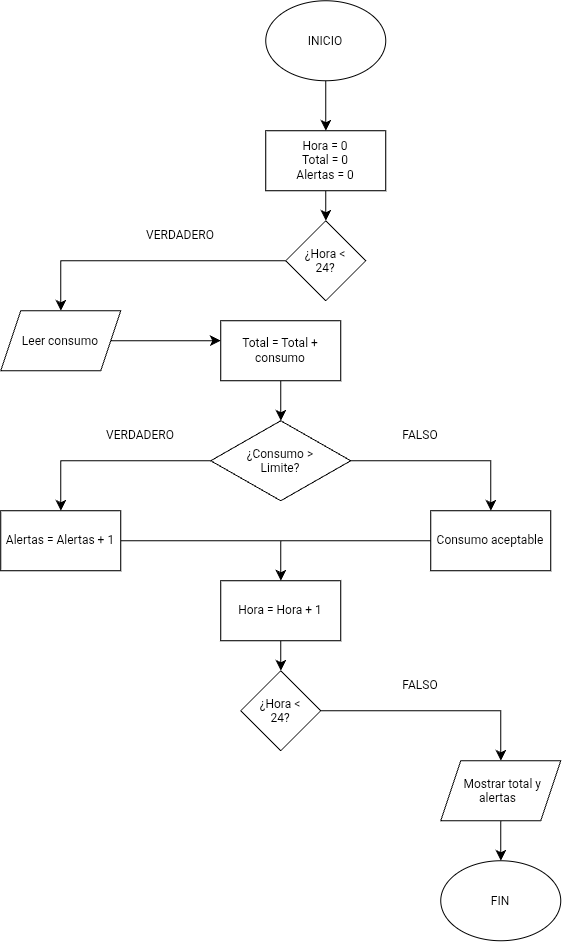

The diagram above was exported from draw.io. Its source (the exported page's mxGraphModel, read from the mxfile embedded in the PNG):
<mxGraphModel dx="1245" dy="877" grid="1" gridSize="10" guides="1" tooltips="1" connect="1" arrows="1" fold="1" page="1" pageScale="1" pageWidth="850" pageHeight="1100" math="0" shadow="0">
  <root>
    <mxCell id="0" />
    <mxCell id="1" parent="0" />
    <mxCell id="xQaWv8Cu5ufxeQ9B7Zgy-2" edge="1" parent="1" source="xQaWv8Cu5ufxeQ9B7Zgy-1" style="edgeStyle=none;curved=1;rounded=0;orthogonalLoop=1;jettySize=auto;html=1;fontSize=12;startSize=8;endSize=8;">
      <mxGeometry relative="1" as="geometry">
        <mxPoint x="425" y="160" as="targetPoint" />
      </mxGeometry>
    </mxCell>
    <mxCell id="xQaWv8Cu5ufxeQ9B7Zgy-1" parent="1" style="ellipse;whiteSpace=wrap;html=1;shapeInside=1;" value="INICIO&lt;div&gt;&lt;br/&gt;&lt;/div&gt;" vertex="1">
      <mxGeometry height="80" width="120" x="365" y="30" as="geometry" />
    </mxCell>
    <mxCell id="IytOYkGGn4ZDtHaONpv3-27" edge="1" parent="1" source="IytOYkGGn4ZDtHaONpv3-26" style="edgeStyle=none;curved=1;rounded=0;orthogonalLoop=1;jettySize=auto;html=1;fontSize=12;startSize=8;endSize=8;">
      <mxGeometry relative="1" as="geometry">
        <mxPoint x="425" y="250" as="targetPoint" />
      </mxGeometry>
    </mxCell>
    <mxCell id="IytOYkGGn4ZDtHaONpv3-26" parent="1" style="rounded=0;whiteSpace=wrap;html=1;" value="Hora = 0&lt;div&gt;Total = 0&lt;/div&gt;&lt;div&gt;Alertas = 0&lt;/div&gt;" vertex="1">
      <mxGeometry height="60" width="120" x="365" y="160" as="geometry" />
    </mxCell>
    <mxCell id="IytOYkGGn4ZDtHaONpv3-73" edge="1" parent="1" source="IytOYkGGn4ZDtHaONpv3-72" style="edgeStyle=orthogonalEdgeStyle;rounded=0;orthogonalLoop=1;jettySize=auto;html=1;fontSize=12;startSize=8;endSize=8;">
      <mxGeometry relative="1" as="geometry">
        <mxPoint x="160" y="340" as="targetPoint" />
      </mxGeometry>
    </mxCell>
    <mxCell id="IytOYkGGn4ZDtHaONpv3-72" parent="1" style="rhombus;whiteSpace=wrap;html=1;shapeInside=1;" value="¿Hora &amp;lt; 24?" vertex="1">
      <mxGeometry height="80" width="80" x="385" y="250" as="geometry" />
    </mxCell>
    <mxCell id="IytOYkGGn4ZDtHaONpv3-74" parent="1" style="text;html=1;whiteSpace=wrap;strokeColor=none;fillColor=none;align=center;verticalAlign=middle;rounded=0;" value="VERDADERO" vertex="1">
      <mxGeometry height="30" width="60" x="250" y="250" as="geometry" />
    </mxCell>
    <mxCell id="IytOYkGGn4ZDtHaONpv3-77" edge="1" parent="1" source="IytOYkGGn4ZDtHaONpv3-75" style="edgeStyle=none;curved=1;rounded=0;orthogonalLoop=1;jettySize=auto;html=1;fontSize=12;startSize=8;endSize=8;">
      <mxGeometry relative="1" as="geometry">
        <mxPoint x="320" y="370" as="targetPoint" />
      </mxGeometry>
    </mxCell>
    <mxCell id="IytOYkGGn4ZDtHaONpv3-75" parent="1" style="shape=parallelogram;perimeter=parallelogramPerimeter;whiteSpace=wrap;html=1;shapeInside=1;fixedSize=1;" value="Leer consumo" vertex="1">
      <mxGeometry height="60" width="120" x="100" y="340" as="geometry" />
    </mxCell>
    <mxCell id="IytOYkGGn4ZDtHaONpv3-79" edge="1" parent="1" source="IytOYkGGn4ZDtHaONpv3-78" style="edgeStyle=none;curved=1;rounded=0;orthogonalLoop=1;jettySize=auto;html=1;fontSize=12;startSize=8;endSize=8;">
      <mxGeometry relative="1" as="geometry">
        <mxPoint x="380" y="450" as="targetPoint" />
      </mxGeometry>
    </mxCell>
    <mxCell id="IytOYkGGn4ZDtHaONpv3-78" parent="1" style="rounded=0;whiteSpace=wrap;html=1;" value="Total = Total + consumo" vertex="1">
      <mxGeometry height="60" width="120" x="320" y="350" as="geometry" />
    </mxCell>
    <mxCell id="IytOYkGGn4ZDtHaONpv3-81" edge="1" parent="1" source="IytOYkGGn4ZDtHaONpv3-80" style="edgeStyle=orthogonalEdgeStyle;rounded=0;orthogonalLoop=1;jettySize=auto;html=1;fontSize=12;startSize=8;endSize=8;">
      <mxGeometry relative="1" as="geometry">
        <mxPoint x="160" y="540" as="targetPoint" />
      </mxGeometry>
    </mxCell>
    <mxCell id="IytOYkGGn4ZDtHaONpv3-82" edge="1" parent="1" source="IytOYkGGn4ZDtHaONpv3-80" style="edgeStyle=orthogonalEdgeStyle;rounded=0;orthogonalLoop=1;jettySize=auto;html=1;fontSize=12;startSize=8;endSize=8;">
      <mxGeometry relative="1" as="geometry">
        <mxPoint x="590" y="540" as="targetPoint" />
      </mxGeometry>
    </mxCell>
    <mxCell id="IytOYkGGn4ZDtHaONpv3-80" parent="1" style="rhombus;whiteSpace=wrap;html=1;shapeInside=1;" value="¿Consumo &amp;gt; Limite?" vertex="1">
      <mxGeometry height="80" width="140" x="310" y="450" as="geometry" />
    </mxCell>
    <mxCell id="IytOYkGGn4ZDtHaONpv3-83" parent="1" style="text;html=1;whiteSpace=wrap;strokeColor=none;fillColor=none;align=center;verticalAlign=middle;rounded=0;" value="VERDADERO" vertex="1">
      <mxGeometry height="30" width="60" x="210" y="450" as="geometry" />
    </mxCell>
    <mxCell id="IytOYkGGn4ZDtHaONpv3-84" parent="1" style="text;html=1;whiteSpace=wrap;strokeColor=none;fillColor=none;align=center;verticalAlign=middle;rounded=0;" value="FALSO" vertex="1">
      <mxGeometry height="30" width="60" x="490" y="450" as="geometry" />
    </mxCell>
    <mxCell id="IytOYkGGn4ZDtHaONpv3-87" edge="1" parent="1" source="IytOYkGGn4ZDtHaONpv3-85" style="edgeStyle=orthogonalEdgeStyle;rounded=0;orthogonalLoop=1;jettySize=auto;html=1;fontSize=12;startSize=8;endSize=8;">
      <mxGeometry relative="1" as="geometry">
        <mxPoint x="380" y="610" as="targetPoint" />
      </mxGeometry>
    </mxCell>
    <mxCell id="IytOYkGGn4ZDtHaONpv3-85" parent="1" style="rounded=0;whiteSpace=wrap;html=1;" value="Alertas = Alertas + 1" vertex="1">
      <mxGeometry height="60" width="120" x="100" y="540" as="geometry" />
    </mxCell>
    <mxCell id="IytOYkGGn4ZDtHaONpv3-88" edge="1" parent="1" source="IytOYkGGn4ZDtHaONpv3-86" style="edgeStyle=none;curved=1;rounded=0;orthogonalLoop=1;jettySize=auto;html=1;fontSize=12;startSize=8;endSize=8;endArrow=none;endFill=0;">
      <mxGeometry relative="1" as="geometry">
        <mxPoint x="330" y="570" as="targetPoint" />
      </mxGeometry>
    </mxCell>
    <mxCell id="IytOYkGGn4ZDtHaONpv3-86" parent="1" style="rounded=0;whiteSpace=wrap;html=1;" value="Consumo aceptable" vertex="1">
      <mxGeometry height="60" width="120" x="530" y="540" as="geometry" />
    </mxCell>
    <mxCell id="IytOYkGGn4ZDtHaONpv3-90" edge="1" parent="1" source="IytOYkGGn4ZDtHaONpv3-89" style="edgeStyle=none;curved=1;rounded=0;orthogonalLoop=1;jettySize=auto;html=1;fontSize=12;startSize=8;endSize=8;">
      <mxGeometry relative="1" as="geometry">
        <mxPoint x="380" y="700" as="targetPoint" />
      </mxGeometry>
    </mxCell>
    <mxCell id="IytOYkGGn4ZDtHaONpv3-89" parent="1" style="rounded=0;whiteSpace=wrap;html=1;" value="Hora = Hora + 1" vertex="1">
      <mxGeometry height="60" width="120" x="320" y="610" as="geometry" />
    </mxCell>
    <mxCell id="IytOYkGGn4ZDtHaONpv3-92" edge="1" parent="1" source="IytOYkGGn4ZDtHaONpv3-91" style="edgeStyle=orthogonalEdgeStyle;rounded=0;orthogonalLoop=1;jettySize=auto;html=1;fontSize=12;startSize=8;endSize=8;">
      <mxGeometry relative="1" as="geometry">
        <mxPoint x="600" y="790" as="targetPoint" />
      </mxGeometry>
    </mxCell>
    <mxCell id="IytOYkGGn4ZDtHaONpv3-91" parent="1" style="rhombus;whiteSpace=wrap;html=1;shapeInside=1;" value="¿Hora &amp;lt; 24?" vertex="1">
      <mxGeometry height="80" width="80" x="340" y="700" as="geometry" />
    </mxCell>
    <mxCell id="IytOYkGGn4ZDtHaONpv3-93" parent="1" style="text;html=1;whiteSpace=wrap;strokeColor=none;fillColor=none;align=center;verticalAlign=middle;rounded=0;" value="FALSO" vertex="1">
      <mxGeometry height="30" width="60" x="490" y="700" as="geometry" />
    </mxCell>
    <mxCell id="IytOYkGGn4ZDtHaONpv3-95" edge="1" parent="1" source="IytOYkGGn4ZDtHaONpv3-94" style="edgeStyle=none;curved=1;rounded=0;orthogonalLoop=1;jettySize=auto;html=1;fontSize=12;startSize=8;endSize=8;">
      <mxGeometry relative="1" as="geometry">
        <mxPoint x="600" y="890" as="targetPoint" />
      </mxGeometry>
    </mxCell>
    <mxCell id="IytOYkGGn4ZDtHaONpv3-94" parent="1" style="shape=parallelogram;perimeter=parallelogramPerimeter;whiteSpace=wrap;html=1;shapeInside=1;fixedSize=1;" value="Mostrar total y alertas" vertex="1">
      <mxGeometry height="60" width="120" x="540" y="790" as="geometry" />
    </mxCell>
    <mxCell id="IytOYkGGn4ZDtHaONpv3-96" parent="1" style="ellipse;whiteSpace=wrap;html=1;shapeInside=1;" value="FIN" vertex="1">
      <mxGeometry height="80" width="120" x="540" y="890" as="geometry" />
    </mxCell>
  </root>
</mxGraphModel>